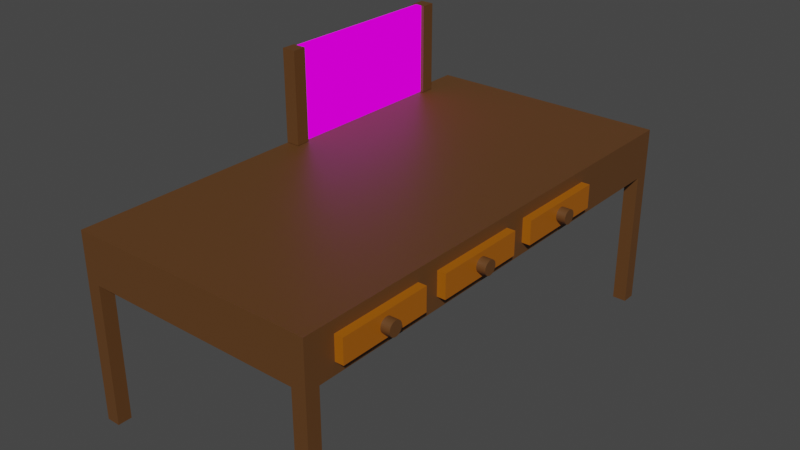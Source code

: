 # Source: konna_desk.blend  (saved by Blender 3.3.6; exported with 4.5.12 LTS)
import bpy
from mathutils import Matrix  # noqa: F401  (used for matrix-valued properties, if any)

bpy.ops.wm.read_factory_settings(use_empty=True)
scene = bpy.context.scene
scene.name = 'Scene'

# ---- collections
col_collection = bpy.data.collections.new('Collection'); scene.collection.children.link(col_collection)

# ---- images (referenced by path relative to the original .blend; pixels are not part of the script)
import os
ASSET_DIR = os.environ.get("B2B_ASSET_DIR", "")  # directory of the original .blend (textures are referenced by path, not embedded)
HERE = os.path.dirname(os.path.abspath(__file__))  # packed textures are extracted next to this script under _unpacked/

def load_image(name, relpath, width, height, colorspace="sRGB"):
    """Load a texture the original file referenced (path relative to the .blend, or extracted next to this script)."""
    p = next((c for c in (os.path.join(HERE, relpath), os.path.join(ASSET_DIR, relpath)) if relpath and os.path.exists(c)), "")
    if p:
        img = bpy.data.images.load(p, check_existing=True)
        img.name = name
    else:  # same state as the original file: an image datablock whose file is absent (Cycles renders it pink)
        img = bpy.data.images.new(name, width, height)
        img.source = "FILE"
        img.filepath = "//" + (relpath or name)
    img.colorspace_settings.name = colorspace
    return img
img_blueprint_png_001 = load_image('blueprint.png.001', 'blueprint.png', 1024, 1024, 'sRGB')

# ---- materials (node trees are filled in below, after node groups)
mat_material_001 = bpy.data.materials.new('Material.001')
mat_material_001.use_transparent_shadow = False
mat_material_002 = bpy.data.materials.new('Material.002')
mat_material_002.use_transparent_shadow = False
mat_material_003 = bpy.data.materials.new('Material.003')
mat_material_003.use_transparent_shadow = False

# ---- material node trees
mat_material_001.use_nodes = True; mat_material_001.node_tree.nodes.clear()
_N = mat_material_001.node_tree.nodes; _L = mat_material_001.node_tree.links
n0 = _N.new('ShaderNodeBsdfPrincipled'); n0.name = 'Principled BSDF'; n0.location = (10, 300)
n0.distribution = 'GGX'
n0.subsurface_method = 'RANDOM_WALK_SKIN'
n0.inputs[0].default_value = (0.1149, 0.04739, 0.0128, 1.0)
n0.inputs[3].default_value = 1.45
n0.inputs[27].default_value = (0.0, 0.0, 0.0, 1.0)
n0.inputs[28].default_value = 1.0
n1 = _N.new('ShaderNodeOutputMaterial'); n1.name = 'Material Output'; n1.location = (300, 300)
_L.new(n0.outputs[0], n1.inputs[0])
n1.is_active_output = True
mat_material_002.use_nodes = True; mat_material_002.node_tree.nodes.clear()
_N = mat_material_002.node_tree.nodes; _L = mat_material_002.node_tree.links
n0 = _N.new('ShaderNodeBsdfPrincipled'); n0.name = 'Principled BSDF'; n0.location = (10, 300)
n0.distribution = 'GGX'
n0.subsurface_method = 'RANDOM_WALK_SKIN'
n0.inputs[0].default_value = (0.3844, 0.1094, 0.0, 1.0)
n0.inputs[3].default_value = 1.45
n0.inputs[27].default_value = (0.0, 0.0, 0.0, 1.0)
n0.inputs[28].default_value = 1.0
n1 = _N.new('ShaderNodeOutputMaterial'); n1.name = 'Material Output'; n1.location = (300, 300)
_L.new(n0.outputs[0], n1.inputs[0])
n1.is_active_output = True
mat_material_003.use_nodes = True; mat_material_003.node_tree.nodes.clear()
_N = mat_material_003.node_tree.nodes; _L = mat_material_003.node_tree.links
n0 = _N.new('ShaderNodeOutputMaterial'); n0.name = 'Material Output'; n0.location = (8, 315)
n1 = _N.new('ShaderNodeTexImage'); n1.name = 'Image Texture'; n1.location = (-495, 244)
n1.width = 274
n1.image = img_blueprint_png_001
_L.new(n1.outputs[0], n0.inputs[0])
n0.is_active_output = True

# ---- world
world_world = bpy.data.worlds.new('World'); scene.world = world_world
world_world.use_nodes = True; world_world.node_tree.nodes.clear()
_N = world_world.node_tree.nodes; _L = world_world.node_tree.links
n0 = _N.new('ShaderNodeOutputWorld'); n0.name = 'World Output'; n0.location = (300, 300)
n1 = _N.new('ShaderNodeBackground'); n1.name = 'Background'; n1.location = (10, 300)
n1.inputs[0].default_value = (0.05088, 0.05088, 0.05088, 1.0)
_L.new(n1.outputs[0], n0.inputs[0])
n0.is_active_output = True
world_world.color = (0.05088, 0.05088, 0.05088)
world_world.use_sun_shadow = False
world_world.sun_shadow_jitter_overblur = 0.0

# ---- meshes
me_cube_001 = bpy.data.meshes.new('Cube.001')
me_cube_001.from_pydata([(-1.0, -1.0, -1.0), (-1.0, -1.0, 1.0), (-1.0, 1.0, -1.0), (-1.0, 1.0, 1.0), (1.0, -1.0, -1.0), (1.0, -1.0, 1.0), (1.0, 1.0, -1.0), (1.0, 1.0, 1.0)], [], [(0, 1, 3, 2), (2, 3, 7, 6), (6, 7, 5, 4), (4, 5, 1, 0), (2, 6, 4, 0), (7, 3, 1, 5)])
_uv = me_cube_001.uv_layers.new(name='UVMap')
_uv.uv.foreach_set('vector', [0.375, 0.0, 0.625, 0.0, 0.625, 0.25, 0.375, 0.25, 0.375, 0.25, 0.625, 0.25, 0.625, 0.5, 0.375, 0.5, 0.375, 0.5, 0.625, 0.5, 0.625, 0.75, 0.375, 0.75, 0.375, 0.75, 0.625, 0.75, 0.625, 1.0, 0.375, 1.0, 0.125, 0.5, 0.375, 0.5, 0.375, 0.75, 0.125, 0.75, 0.625, 0.5, 0.875, 0.5, 0.875, 0.75, 0.625, 0.75])
me_cube_001.materials.append(mat_material_001)
me_cube_001.update()
me_cube_002 = bpy.data.meshes.new('Cube.002')
me_cube_002.from_pydata([(-1.0, -1.0, -1.0), (-1.0, -1.0, 1.0), (-1.0, 1.0, -1.0), (-1.0, 1.0, 1.0), (1.0, -1.0, -1.0), (1.0, -1.0, 1.0), (1.0, 1.0, -1.0), (1.0, 1.0, 1.0)], [], [(0, 1, 3, 2), (2, 3, 7, 6), (6, 7, 5, 4), (4, 5, 1, 0), (2, 6, 4, 0), (7, 3, 1, 5)])
_uv = me_cube_002.uv_layers.new(name='UVMap')
_uv.uv.foreach_set('vector', [0.375, 0.0, 0.625, 0.0, 0.625, 0.25, 0.375, 0.25, 0.375, 0.25, 0.625, 0.25, 0.625, 0.5, 0.375, 0.5, 0.375, 0.5, 0.625, 0.5, 0.625, 0.75, 0.375, 0.75, 0.375, 0.75, 0.625, 0.75, 0.625, 1.0, 0.375, 1.0, 0.125, 0.5, 0.375, 0.5, 0.375, 0.75, 0.125, 0.75, 0.625, 0.5, 0.875, 0.5, 0.875, 0.75, 0.625, 0.75])
me_cube_002.materials.append(mat_material_001)
me_cube_002.update()
me_cube_003 = bpy.data.meshes.new('Cube.003')
me_cube_003.from_pydata([(-1.0, -1.0, -1.0), (-1.0, -1.0, 1.0), (-1.0, 1.0, -1.0), (-1.0, 1.0, 1.0), (1.0, -1.0, -1.0), (1.0, -1.0, 1.0), (1.0, 1.0, -1.0), (1.0, 1.0, 1.0)], [], [(0, 1, 3, 2), (2, 3, 7, 6), (6, 7, 5, 4), (4, 5, 1, 0), (2, 6, 4, 0), (7, 3, 1, 5)])
_uv = me_cube_003.uv_layers.new(name='UVMap')
_uv.uv.foreach_set('vector', [0.375, 0.0, 0.625, 0.0, 0.625, 0.25, 0.375, 0.25, 0.375, 0.25, 0.625, 0.25, 0.625, 0.5, 0.375, 0.5, 0.375, 0.5, 0.625, 0.5, 0.625, 0.75, 0.375, 0.75, 0.375, 0.75, 0.625, 0.75, 0.625, 1.0, 0.375, 1.0, 0.125, 0.5, 0.375, 0.5, 0.375, 0.75, 0.125, 0.75, 0.625, 0.5, 0.875, 0.5, 0.875, 0.75, 0.625, 0.75])
me_cube_003.materials.append(mat_material_001)
me_cube_003.update()
me_cube_004 = bpy.data.meshes.new('Cube.004')
me_cube_004.from_pydata([(-1.0, -1.0, -1.0), (-1.0, -1.0, 1.0), (-1.0, 1.0, -1.0), (-1.0, 1.0, 1.0), (1.0, -1.0, -1.0), (1.0, -1.0, 1.0), (1.0, 1.0, -1.0), (1.0, 1.0, 1.0)], [], [(0, 1, 3, 2), (2, 3, 7, 6), (6, 7, 5, 4), (4, 5, 1, 0), (2, 6, 4, 0), (7, 3, 1, 5)])
_uv = me_cube_004.uv_layers.new(name='UVMap')
_uv.uv.foreach_set('vector', [0.375, 0.0, 0.625, 0.0, 0.625, 0.25, 0.375, 0.25, 0.375, 0.25, 0.625, 0.25, 0.625, 0.5, 0.375, 0.5, 0.375, 0.5, 0.625, 0.5, 0.625, 0.75, 0.375, 0.75, 0.375, 0.75, 0.625, 0.75, 0.625, 1.0, 0.375, 1.0, 0.125, 0.5, 0.375, 0.5, 0.375, 0.75, 0.125, 0.75, 0.625, 0.5, 0.875, 0.5, 0.875, 0.75, 0.625, 0.75])
me_cube_004.materials.append(mat_material_001)
me_cube_004.update()
me_cube_005 = bpy.data.meshes.new('Cube.005')
me_cube_005.from_pydata([(-1.0, -1.0, -1.0), (-1.0, -1.0, 1.0), (-1.0, 1.0, -1.0), (-1.0, 1.0, 1.0), (1.0, -1.0, -1.0), (1.0, -1.0, 1.0), (1.0, 1.0, -1.0), (1.0, 1.0, 1.0)], [], [(0, 1, 3, 2), (2, 3, 7, 6), (6, 7, 5, 4), (4, 5, 1, 0), (2, 6, 4, 0), (7, 3, 1, 5)])
_uv = me_cube_005.uv_layers.new(name='UVMap')
_uv.uv.foreach_set('vector', [0.375, 0.0, 0.625, 0.0, 0.625, 0.25, 0.375, 0.25, 0.375, 0.25, 0.625, 0.25, 0.625, 0.5, 0.375, 0.5, 0.375, 0.5, 0.625, 0.5, 0.625, 0.75, 0.375, 0.75, 0.375, 0.75, 0.625, 0.75, 0.625, 1.0, 0.375, 1.0, 0.125, 0.5, 0.375, 0.5, 0.375, 0.75, 0.125, 0.75, 0.625, 0.5, 0.875, 0.5, 0.875, 0.75, 0.625, 0.75])
me_cube_005.materials.append(mat_material_001)
me_cube_005.update()
me_cube_006 = bpy.data.meshes.new('Cube.006')
me_cube_006.from_pydata([(-1.0, -1.0, -1.0), (-1.0, -1.0, 1.0), (-1.0, 1.0, -1.0), (-1.0, 1.0, 1.0), (1.0, -1.0, -1.0), (1.0, -1.0, 1.0), (1.0, 1.0, -1.0), (1.0, 1.0, 1.0)], [], [(0, 1, 3, 2), (2, 3, 7, 6), (6, 7, 5, 4), (4, 5, 1, 0), (2, 6, 4, 0), (7, 3, 1, 5)])
_uv = me_cube_006.uv_layers.new(name='UVMap')
_uv.uv.foreach_set('vector', [0.375, 0.0, 0.625, 0.0, 0.625, 0.25, 0.375, 0.25, 0.375, 0.25, 0.625, 0.25, 0.625, 0.5, 0.375, 0.5, 0.375, 0.5, 0.625, 0.5, 0.625, 0.75, 0.375, 0.75, 0.375, 0.75, 0.625, 0.75, 0.625, 1.0, 0.375, 1.0, 0.125, 0.5, 0.375, 0.5, 0.375, 0.75, 0.125, 0.75, 0.625, 0.5, 0.875, 0.5, 0.875, 0.75, 0.625, 0.75])
me_cube_006.materials.append(mat_material_002)
me_cube_006.update()
me_cube_007 = bpy.data.meshes.new('Cube.007')
me_cube_007.from_pydata([(-1.0, -1.0, -1.0), (-1.0, -1.0, 1.0), (-1.0, 1.0, -1.0), (-1.0, 1.0, 1.0), (1.0, -1.0, -1.0), (1.0, -1.0, 1.0), (1.0, 1.0, -1.0), (1.0, 1.0, 1.0)], [], [(0, 1, 3, 2), (2, 3, 7, 6), (6, 7, 5, 4), (4, 5, 1, 0), (2, 6, 4, 0), (7, 3, 1, 5)])
_uv = me_cube_007.uv_layers.new(name='UVMap')
_uv.uv.foreach_set('vector', [0.375, 0.0, 0.625, 0.0, 0.625, 0.25, 0.375, 0.25, 0.375, 0.25, 0.625, 0.25, 0.625, 0.5, 0.375, 0.5, 0.375, 0.5, 0.625, 0.5, 0.625, 0.75, 0.375, 0.75, 0.375, 0.75, 0.625, 0.75, 0.625, 1.0, 0.375, 1.0, 0.125, 0.5, 0.375, 0.5, 0.375, 0.75, 0.125, 0.75, 0.625, 0.5, 0.875, 0.5, 0.875, 0.75, 0.625, 0.75])
me_cube_007.materials.append(mat_material_002)
me_cube_007.update()
me_cube_008 = bpy.data.meshes.new('Cube.008')
me_cube_008.from_pydata([(-1.0, -1.0, -1.0), (-1.0, -1.0, 1.0), (-1.0, 1.0, -1.0), (-1.0, 1.0, 1.0), (1.0, -1.0, -1.0), (1.0, -1.0, 1.0), (1.0, 1.0, -1.0), (1.0, 1.0, 1.0)], [], [(0, 1, 3, 2), (2, 3, 7, 6), (6, 7, 5, 4), (4, 5, 1, 0), (2, 6, 4, 0), (7, 3, 1, 5)])
_uv = me_cube_008.uv_layers.new(name='UVMap')
_uv.uv.foreach_set('vector', [0.375, 0.0, 0.625, 0.0, 0.625, 0.25, 0.375, 0.25, 0.375, 0.25, 0.625, 0.25, 0.625, 0.5, 0.375, 0.5, 0.375, 0.5, 0.625, 0.5, 0.625, 0.75, 0.375, 0.75, 0.375, 0.75, 0.625, 0.75, 0.625, 1.0, 0.375, 1.0, 0.125, 0.5, 0.375, 0.5, 0.375, 0.75, 0.125, 0.75, 0.625, 0.5, 0.875, 0.5, 0.875, 0.75, 0.625, 0.75])
me_cube_008.materials.append(mat_material_002)
me_cube_008.update()
me_cylinder = bpy.data.meshes.new('Cylinder')
me_cylinder.from_pydata([(0.0, 1.0, -1.0), (0.0, 1.0, 1.0), (0.1951, 0.9808, -1.0), (0.1951, 0.9808, 1.0), (0.3827, 0.9239, -1.0), (0.3827, 0.9239, 1.0), (0.5556, 0.8315, -1.0), (0.5556, 0.8315, 1.0), (0.7071, 0.7071, -1.0), (0.7071, 0.7071, 1.0), (0.8315, 0.5556, -1.0), (0.8315, 0.5556, 1.0), (0.9239, 0.3827, -1.0), (0.9239, 0.3827, 1.0), (0.9808, 0.1951, -1.0), (0.9808, 0.1951, 1.0), (1.0, 0.0, -1.0), (1.0, 0.0, 1.0), (0.9808, -0.1951, -1.0), (0.9808, -0.1951, 1.0), (0.9239, -0.3827, -1.0), (0.9239, -0.3827, 1.0), (0.8315, -0.5556, -1.0), (0.8315, -0.5556, 1.0), (0.7071, -0.7071, -1.0), (0.7071, -0.7071, 1.0), (0.5556, -0.8315, -1.0), (0.5556, -0.8315, 1.0), (0.3827, -0.9239, -1.0), (0.3827, -0.9239, 1.0), (0.1951, -0.9808, -1.0), (0.1951, -0.9808, 1.0), (0.0, -1.0, -1.0), (0.0, -1.0, 1.0), (-0.1951, -0.9808, -1.0), (-0.1951, -0.9808, 1.0), (-0.3827, -0.9239, -1.0), (-0.3827, -0.9239, 1.0), (-0.5556, -0.8315, -1.0), (-0.5556, -0.8315, 1.0), (-0.7071, -0.7071, -1.0), (-0.7071, -0.7071, 1.0), (-0.8315, -0.5556, -1.0), (-0.8315, -0.5556, 1.0), (-0.9239, -0.3827, -1.0), (-0.9239, -0.3827, 1.0), (-0.9808, -0.1951, -1.0), (-0.9808, -0.1951, 1.0), (-1.0, 0.0, -1.0), (-1.0, 0.0, 1.0), (-0.9808, 0.1951, -1.0), (-0.9808, 0.1951, 1.0), (-0.9239, 0.3827, -1.0), (-0.9239, 0.3827, 1.0), (-0.8315, 0.5556, -1.0), (-0.8315, 0.5556, 1.0), (-0.7071, 0.7071, -1.0), (-0.7071, 0.7071, 1.0), (-0.5556, 0.8315, -1.0), (-0.5556, 0.8315, 1.0), (-0.3827, 0.9239, -1.0), (-0.3827, 0.9239, 1.0), (-0.1951, 0.9808, -1.0), (-0.1951, 0.9808, 1.0)], [], [(0, 1, 3, 2), (2, 3, 5, 4), (4, 5, 7, 6), (6, 7, 9, 8), (8, 9, 11, 10), (10, 11, 13, 12), (12, 13, 15, 14), (14, 15, 17, 16), (16, 17, 19, 18), (18, 19, 21, 20), (20, 21, 23, 22), (22, 23, 25, 24), (24, 25, 27, 26), (26, 27, 29, 28), (28, 29, 31, 30), (30, 31, 33, 32), (32, 33, 35, 34), (34, 35, 37, 36), (36, 37, 39, 38), (38, 39, 41, 40), (40, 41, 43, 42), (42, 43, 45, 44), (44, 45, 47, 46), (46, 47, 49, 48), (48, 49, 51, 50), (50, 51, 53, 52), (52, 53, 55, 54), (54, 55, 57, 56), (56, 57, 59, 58), (58, 59, 61, 60), (3, 1, 63, 61, 59, 57, 55, 53, 51, 49, 47, 45, 43, 41, 39, 37, 35, 33, 31, 29, 27, 25, 23, 21, 19, 17, 15, 13, 11, 9, 7, 5), (60, 61, 63, 62), (62, 63, 1, 0), (0, 2, 4, 6, 8, 10, 12, 14, 16, 18, 20, 22, 24, 26, 28, 30, 32, 34, 36, 38, 40, 42, 44, 46, 48, 50, 52, 54, 56, 58, 60, 62)])
_uv = me_cylinder.uv_layers.new(name='UVMap')
_uv.uv.foreach_set('vector', [1.0, 0.5, 1.0, 1.0, 0.9688, 1.0, 0.9688, 0.5, 0.9688, 0.5, 0.9688, 1.0, 0.9375, 1.0, 0.9375, 0.5, 0.9375, 0.5, 0.9375, 1.0, 0.9062, 1.0, 0.9062, 0.5, 0.9062, 0.5, 0.9062, 1.0, 0.875, 1.0, 0.875, 0.5, 0.875, 0.5, 0.875, 1.0, 0.8438, 1.0, 0.8438, 0.5, 0.8438, 0.5, 0.8438, 1.0, 0.8125, 1.0, 0.8125, 0.5, 0.8125, 0.5, 0.8125, 1.0, 0.7812, 1.0, 0.7812, 0.5, 0.7812, 0.5, 0.7812, 1.0, 0.75, 1.0, 0.75, 0.5, 0.75, 0.5, 0.75, 1.0, 0.7188, 1.0, 0.7188, 0.5, 0.7188, 0.5, 0.7188, 1.0, 0.6875, 1.0, 0.6875, 0.5, 0.6875, 0.5, 0.6875, 1.0, 0.6562, 1.0, 0.6562, 0.5, 0.6562, 0.5, 0.6562, 1.0, 0.625, 1.0, 0.625, 0.5, 0.625, 0.5, 0.625, 1.0, 0.5938, 1.0, 0.5938, 0.5, 0.5938, 0.5, 0.5938, 1.0, 0.5625, 1.0, 0.5625, 0.5, 0.5625, 0.5, 0.5625, 1.0, 0.5312, 1.0, 0.5312, 0.5, 0.5312, 0.5, 0.5312, 1.0, 0.5, 1.0, 0.5, 0.5, 0.5, 0.5, 0.5, 1.0, 0.4688, 1.0, 0.4688, 0.5, 0.4688, 0.5, 0.4688, 1.0, 0.4375, 1.0, 0.4375, 0.5, 0.4375, 0.5, 0.4375, 1.0, 0.4062, 1.0, 0.4062, 0.5, 0.4062, 0.5, 0.4062, 1.0, 0.375, 1.0, 0.375, 0.5, 0.375, 0.5, 0.375, 1.0, 0.3438, 1.0, 0.3438, 0.5, 0.3438, 0.5, 0.3438, 1.0, 0.3125, 1.0, 0.3125, 0.5, 0.3125, 0.5, 0.3125, 1.0, 0.2812, 1.0, 0.2812, 0.5, 0.2812, 0.5, 0.2812, 1.0, 0.25, 1.0, 0.25, 0.5, 0.25, 0.5, 0.25, 1.0, 0.2188, 1.0, 0.2188, 0.5, 0.2188, 0.5, 0.2188, 1.0, 0.1875, 1.0, 0.1875, 0.5, 0.1875, 0.5, 0.1875, 1.0, 0.1562, 1.0, 0.1562, 0.5, 0.1562, 0.5, 0.1562, 1.0, 0.125, 1.0, 0.125, 0.5, 0.125, 0.5, 0.125, 1.0, 0.09375, 1.0, 0.09375, 0.5, 0.09375, 0.5, 0.09375, 1.0, 0.0625, 1.0, 0.0625, 0.5, 0.2968, 0.4854, 0.25, 0.49, 0.2032, 0.4854, 0.1582, 0.4717, 0.1167, 0.4496, 0.08029, 0.4197, 0.05045, 0.3833, 0.02827, 0.3418, 0.01461, 0.2968, 0.01, 0.25, 0.01461, 0.2032, 0.02827, 0.1582, 0.05045, 0.1167, 0.08029, 0.08029, 0.1167, 0.05045, 0.1582, 0.02827, 0.2032, 0.01461, 0.25, 0.01, 0.2968, 0.01461, 0.3418, 0.02827, 0.3833, 0.05045, 0.4197, 0.08029, 0.4496, 0.1167, 0.4717, 0.1582, 0.4854, 0.2032, 0.49, 0.25, 0.4854, 0.2968, 0.4717, 0.3418, 0.4496, 0.3833, 0.4197, 0.4197, 0.3833, 0.4496, 0.3418, 0.4717, 0.0625, 0.5, 0.0625, 1.0, 0.03125, 1.0, 0.03125, 0.5, 0.03125, 0.5, 0.03125, 1.0, 0.0, 1.0, 0.0, 0.5, 0.75, 0.49, 0.7968, 0.4854, 0.8418, 0.4717, 0.8833, 0.4496, 0.9197, 0.4197, 0.9496, 0.3833, 0.9717, 0.3418, 0.9854, 0.2968, 0.99, 0.25, 0.9854, 0.2032, 0.9717, 0.1582, 0.9496, 0.1167, 0.9197, 0.08029, 0.8833, 0.05045, 0.8418, 0.02827, 0.7968, 0.01461, 0.75, 0.01, 0.7032, 0.01461, 0.6582, 0.02827, 0.6167, 0.05045, 0.5803, 0.08029, 0.5504, 0.1167, 0.5283, 0.1582, 0.5146, 0.2032, 0.51, 0.25, 0.5146, 0.2968, 0.5283, 0.3418, 0.5504, 0.3833, 0.5803, 0.4197, 0.6167, 0.4496, 0.6582, 0.4717, 0.7032, 0.4854])
me_cylinder.materials.append(mat_material_001)
me_cylinder.update()
me_cylinder_001 = bpy.data.meshes.new('Cylinder.001')
me_cylinder_001.from_pydata([(0.0, 1.0, -1.0), (0.0, 1.0, 1.0), (0.1951, 0.9808, -1.0), (0.1951, 0.9808, 1.0), (0.3827, 0.9239, -1.0), (0.3827, 0.9239, 1.0), (0.5556, 0.8315, -1.0), (0.5556, 0.8315, 1.0), (0.7071, 0.7071, -1.0), (0.7071, 0.7071, 1.0), (0.8315, 0.5556, -1.0), (0.8315, 0.5556, 1.0), (0.9239, 0.3827, -1.0), (0.9239, 0.3827, 1.0), (0.9808, 0.1951, -1.0), (0.9808, 0.1951, 1.0), (1.0, 0.0, -1.0), (1.0, 0.0, 1.0), (0.9808, -0.1951, -1.0), (0.9808, -0.1951, 1.0), (0.9239, -0.3827, -1.0), (0.9239, -0.3827, 1.0), (0.8315, -0.5556, -1.0), (0.8315, -0.5556, 1.0), (0.7071, -0.7071, -1.0), (0.7071, -0.7071, 1.0), (0.5556, -0.8315, -1.0), (0.5556, -0.8315, 1.0), (0.3827, -0.9239, -1.0), (0.3827, -0.9239, 1.0), (0.1951, -0.9808, -1.0), (0.1951, -0.9808, 1.0), (0.0, -1.0, -1.0), (0.0, -1.0, 1.0), (-0.1951, -0.9808, -1.0), (-0.1951, -0.9808, 1.0), (-0.3827, -0.9239, -1.0), (-0.3827, -0.9239, 1.0), (-0.5556, -0.8315, -1.0), (-0.5556, -0.8315, 1.0), (-0.7071, -0.7071, -1.0), (-0.7071, -0.7071, 1.0), (-0.8315, -0.5556, -1.0), (-0.8315, -0.5556, 1.0), (-0.9239, -0.3827, -1.0), (-0.9239, -0.3827, 1.0), (-0.9808, -0.1951, -1.0), (-0.9808, -0.1951, 1.0), (-1.0, 0.0, -1.0), (-1.0, 0.0, 1.0), (-0.9808, 0.1951, -1.0), (-0.9808, 0.1951, 1.0), (-0.9239, 0.3827, -1.0), (-0.9239, 0.3827, 1.0), (-0.8315, 0.5556, -1.0), (-0.8315, 0.5556, 1.0), (-0.7071, 0.7071, -1.0), (-0.7071, 0.7071, 1.0), (-0.5556, 0.8315, -1.0), (-0.5556, 0.8315, 1.0), (-0.3827, 0.9239, -1.0), (-0.3827, 0.9239, 1.0), (-0.1951, 0.9808, -1.0), (-0.1951, 0.9808, 1.0)], [], [(0, 1, 3, 2), (2, 3, 5, 4), (4, 5, 7, 6), (6, 7, 9, 8), (8, 9, 11, 10), (10, 11, 13, 12), (12, 13, 15, 14), (14, 15, 17, 16), (16, 17, 19, 18), (18, 19, 21, 20), (20, 21, 23, 22), (22, 23, 25, 24), (24, 25, 27, 26), (26, 27, 29, 28), (28, 29, 31, 30), (30, 31, 33, 32), (32, 33, 35, 34), (34, 35, 37, 36), (36, 37, 39, 38), (38, 39, 41, 40), (40, 41, 43, 42), (42, 43, 45, 44), (44, 45, 47, 46), (46, 47, 49, 48), (48, 49, 51, 50), (50, 51, 53, 52), (52, 53, 55, 54), (54, 55, 57, 56), (56, 57, 59, 58), (58, 59, 61, 60), (3, 1, 63, 61, 59, 57, 55, 53, 51, 49, 47, 45, 43, 41, 39, 37, 35, 33, 31, 29, 27, 25, 23, 21, 19, 17, 15, 13, 11, 9, 7, 5), (60, 61, 63, 62), (62, 63, 1, 0), (0, 2, 4, 6, 8, 10, 12, 14, 16, 18, 20, 22, 24, 26, 28, 30, 32, 34, 36, 38, 40, 42, 44, 46, 48, 50, 52, 54, 56, 58, 60, 62)])
_uv = me_cylinder_001.uv_layers.new(name='UVMap')
_uv.uv.foreach_set('vector', [1.0, 0.5, 1.0, 1.0, 0.9688, 1.0, 0.9688, 0.5, 0.9688, 0.5, 0.9688, 1.0, 0.9375, 1.0, 0.9375, 0.5, 0.9375, 0.5, 0.9375, 1.0, 0.9062, 1.0, 0.9062, 0.5, 0.9062, 0.5, 0.9062, 1.0, 0.875, 1.0, 0.875, 0.5, 0.875, 0.5, 0.875, 1.0, 0.8438, 1.0, 0.8438, 0.5, 0.8438, 0.5, 0.8438, 1.0, 0.8125, 1.0, 0.8125, 0.5, 0.8125, 0.5, 0.8125, 1.0, 0.7812, 1.0, 0.7812, 0.5, 0.7812, 0.5, 0.7812, 1.0, 0.75, 1.0, 0.75, 0.5, 0.75, 0.5, 0.75, 1.0, 0.7188, 1.0, 0.7188, 0.5, 0.7188, 0.5, 0.7188, 1.0, 0.6875, 1.0, 0.6875, 0.5, 0.6875, 0.5, 0.6875, 1.0, 0.6562, 1.0, 0.6562, 0.5, 0.6562, 0.5, 0.6562, 1.0, 0.625, 1.0, 0.625, 0.5, 0.625, 0.5, 0.625, 1.0, 0.5938, 1.0, 0.5938, 0.5, 0.5938, 0.5, 0.5938, 1.0, 0.5625, 1.0, 0.5625, 0.5, 0.5625, 0.5, 0.5625, 1.0, 0.5312, 1.0, 0.5312, 0.5, 0.5312, 0.5, 0.5312, 1.0, 0.5, 1.0, 0.5, 0.5, 0.5, 0.5, 0.5, 1.0, 0.4688, 1.0, 0.4688, 0.5, 0.4688, 0.5, 0.4688, 1.0, 0.4375, 1.0, 0.4375, 0.5, 0.4375, 0.5, 0.4375, 1.0, 0.4062, 1.0, 0.4062, 0.5, 0.4062, 0.5, 0.4062, 1.0, 0.375, 1.0, 0.375, 0.5, 0.375, 0.5, 0.375, 1.0, 0.3438, 1.0, 0.3438, 0.5, 0.3438, 0.5, 0.3438, 1.0, 0.3125, 1.0, 0.3125, 0.5, 0.3125, 0.5, 0.3125, 1.0, 0.2812, 1.0, 0.2812, 0.5, 0.2812, 0.5, 0.2812, 1.0, 0.25, 1.0, 0.25, 0.5, 0.25, 0.5, 0.25, 1.0, 0.2188, 1.0, 0.2188, 0.5, 0.2188, 0.5, 0.2188, 1.0, 0.1875, 1.0, 0.1875, 0.5, 0.1875, 0.5, 0.1875, 1.0, 0.1562, 1.0, 0.1562, 0.5, 0.1562, 0.5, 0.1562, 1.0, 0.125, 1.0, 0.125, 0.5, 0.125, 0.5, 0.125, 1.0, 0.09375, 1.0, 0.09375, 0.5, 0.09375, 0.5, 0.09375, 1.0, 0.0625, 1.0, 0.0625, 0.5, 0.2968, 0.4854, 0.25, 0.49, 0.2032, 0.4854, 0.1582, 0.4717, 0.1167, 0.4496, 0.08029, 0.4197, 0.05045, 0.3833, 0.02827, 0.3418, 0.01461, 0.2968, 0.01, 0.25, 0.01461, 0.2032, 0.02827, 0.1582, 0.05045, 0.1167, 0.08029, 0.08029, 0.1167, 0.05045, 0.1582, 0.02827, 0.2032, 0.01461, 0.25, 0.01, 0.2968, 0.01461, 0.3418, 0.02827, 0.3833, 0.05045, 0.4197, 0.08029, 0.4496, 0.1167, 0.4717, 0.1582, 0.4854, 0.2032, 0.49, 0.25, 0.4854, 0.2968, 0.4717, 0.3418, 0.4496, 0.3833, 0.4197, 0.4197, 0.3833, 0.4496, 0.3418, 0.4717, 0.0625, 0.5, 0.0625, 1.0, 0.03125, 1.0, 0.03125, 0.5, 0.03125, 0.5, 0.03125, 1.0, 0.0, 1.0, 0.0, 0.5, 0.75, 0.49, 0.7968, 0.4854, 0.8418, 0.4717, 0.8833, 0.4496, 0.9197, 0.4197, 0.9496, 0.3833, 0.9717, 0.3418, 0.9854, 0.2968, 0.99, 0.25, 0.9854, 0.2032, 0.9717, 0.1582, 0.9496, 0.1167, 0.9197, 0.08029, 0.8833, 0.05045, 0.8418, 0.02827, 0.7968, 0.01461, 0.75, 0.01, 0.7032, 0.01461, 0.6582, 0.02827, 0.6167, 0.05045, 0.5803, 0.08029, 0.5504, 0.1167, 0.5283, 0.1582, 0.5146, 0.2032, 0.51, 0.25, 0.5146, 0.2968, 0.5283, 0.3418, 0.5504, 0.3833, 0.5803, 0.4197, 0.6167, 0.4496, 0.6582, 0.4717, 0.7032, 0.4854])
me_cylinder_001.materials.append(mat_material_001)
me_cylinder_001.update()
me_cylinder_002 = bpy.data.meshes.new('Cylinder.002')
me_cylinder_002.from_pydata([(0.0, 1.0, -1.0), (0.0, 1.0, 1.0), (0.1951, 0.9808, -1.0), (0.1951, 0.9808, 1.0), (0.3827, 0.9239, -1.0), (0.3827, 0.9239, 1.0), (0.5556, 0.8315, -1.0), (0.5556, 0.8315, 1.0), (0.7071, 0.7071, -1.0), (0.7071, 0.7071, 1.0), (0.8315, 0.5556, -1.0), (0.8315, 0.5556, 1.0), (0.9239, 0.3827, -1.0), (0.9239, 0.3827, 1.0), (0.9808, 0.1951, -1.0), (0.9808, 0.1951, 1.0), (1.0, 0.0, -1.0), (1.0, 0.0, 1.0), (0.9808, -0.1951, -1.0), (0.9808, -0.1951, 1.0), (0.9239, -0.3827, -1.0), (0.9239, -0.3827, 1.0), (0.8315, -0.5556, -1.0), (0.8315, -0.5556, 1.0), (0.7071, -0.7071, -1.0), (0.7071, -0.7071, 1.0), (0.5556, -0.8315, -1.0), (0.5556, -0.8315, 1.0), (0.3827, -0.9239, -1.0), (0.3827, -0.9239, 1.0), (0.1951, -0.9808, -1.0), (0.1951, -0.9808, 1.0), (0.0, -1.0, -1.0), (0.0, -1.0, 1.0), (-0.1951, -0.9808, -1.0), (-0.1951, -0.9808, 1.0), (-0.3827, -0.9239, -1.0), (-0.3827, -0.9239, 1.0), (-0.5556, -0.8315, -1.0), (-0.5556, -0.8315, 1.0), (-0.7071, -0.7071, -1.0), (-0.7071, -0.7071, 1.0), (-0.8315, -0.5556, -1.0), (-0.8315, -0.5556, 1.0), (-0.9239, -0.3827, -1.0), (-0.9239, -0.3827, 1.0), (-0.9808, -0.1951, -1.0), (-0.9808, -0.1951, 1.0), (-1.0, 0.0, -1.0), (-1.0, 0.0, 1.0), (-0.9808, 0.1951, -1.0), (-0.9808, 0.1951, 1.0), (-0.9239, 0.3827, -1.0), (-0.9239, 0.3827, 1.0), (-0.8315, 0.5556, -1.0), (-0.8315, 0.5556, 1.0), (-0.7071, 0.7071, -1.0), (-0.7071, 0.7071, 1.0), (-0.5556, 0.8315, -1.0), (-0.5556, 0.8315, 1.0), (-0.3827, 0.9239, -1.0), (-0.3827, 0.9239, 1.0), (-0.1951, 0.9808, -1.0), (-0.1951, 0.9808, 1.0)], [], [(0, 1, 3, 2), (2, 3, 5, 4), (4, 5, 7, 6), (6, 7, 9, 8), (8, 9, 11, 10), (10, 11, 13, 12), (12, 13, 15, 14), (14, 15, 17, 16), (16, 17, 19, 18), (18, 19, 21, 20), (20, 21, 23, 22), (22, 23, 25, 24), (24, 25, 27, 26), (26, 27, 29, 28), (28, 29, 31, 30), (30, 31, 33, 32), (32, 33, 35, 34), (34, 35, 37, 36), (36, 37, 39, 38), (38, 39, 41, 40), (40, 41, 43, 42), (42, 43, 45, 44), (44, 45, 47, 46), (46, 47, 49, 48), (48, 49, 51, 50), (50, 51, 53, 52), (52, 53, 55, 54), (54, 55, 57, 56), (56, 57, 59, 58), (58, 59, 61, 60), (3, 1, 63, 61, 59, 57, 55, 53, 51, 49, 47, 45, 43, 41, 39, 37, 35, 33, 31, 29, 27, 25, 23, 21, 19, 17, 15, 13, 11, 9, 7, 5), (60, 61, 63, 62), (62, 63, 1, 0), (0, 2, 4, 6, 8, 10, 12, 14, 16, 18, 20, 22, 24, 26, 28, 30, 32, 34, 36, 38, 40, 42, 44, 46, 48, 50, 52, 54, 56, 58, 60, 62)])
_uv = me_cylinder_002.uv_layers.new(name='UVMap')
_uv.uv.foreach_set('vector', [1.0, 0.5, 1.0, 1.0, 0.9688, 1.0, 0.9688, 0.5, 0.9688, 0.5, 0.9688, 1.0, 0.9375, 1.0, 0.9375, 0.5, 0.9375, 0.5, 0.9375, 1.0, 0.9062, 1.0, 0.9062, 0.5, 0.9062, 0.5, 0.9062, 1.0, 0.875, 1.0, 0.875, 0.5, 0.875, 0.5, 0.875, 1.0, 0.8438, 1.0, 0.8438, 0.5, 0.8438, 0.5, 0.8438, 1.0, 0.8125, 1.0, 0.8125, 0.5, 0.8125, 0.5, 0.8125, 1.0, 0.7812, 1.0, 0.7812, 0.5, 0.7812, 0.5, 0.7812, 1.0, 0.75, 1.0, 0.75, 0.5, 0.75, 0.5, 0.75, 1.0, 0.7188, 1.0, 0.7188, 0.5, 0.7188, 0.5, 0.7188, 1.0, 0.6875, 1.0, 0.6875, 0.5, 0.6875, 0.5, 0.6875, 1.0, 0.6562, 1.0, 0.6562, 0.5, 0.6562, 0.5, 0.6562, 1.0, 0.625, 1.0, 0.625, 0.5, 0.625, 0.5, 0.625, 1.0, 0.5938, 1.0, 0.5938, 0.5, 0.5938, 0.5, 0.5938, 1.0, 0.5625, 1.0, 0.5625, 0.5, 0.5625, 0.5, 0.5625, 1.0, 0.5312, 1.0, 0.5312, 0.5, 0.5312, 0.5, 0.5312, 1.0, 0.5, 1.0, 0.5, 0.5, 0.5, 0.5, 0.5, 1.0, 0.4688, 1.0, 0.4688, 0.5, 0.4688, 0.5, 0.4688, 1.0, 0.4375, 1.0, 0.4375, 0.5, 0.4375, 0.5, 0.4375, 1.0, 0.4062, 1.0, 0.4062, 0.5, 0.4062, 0.5, 0.4062, 1.0, 0.375, 1.0, 0.375, 0.5, 0.375, 0.5, 0.375, 1.0, 0.3438, 1.0, 0.3438, 0.5, 0.3438, 0.5, 0.3438, 1.0, 0.3125, 1.0, 0.3125, 0.5, 0.3125, 0.5, 0.3125, 1.0, 0.2812, 1.0, 0.2812, 0.5, 0.2812, 0.5, 0.2812, 1.0, 0.25, 1.0, 0.25, 0.5, 0.25, 0.5, 0.25, 1.0, 0.2188, 1.0, 0.2188, 0.5, 0.2188, 0.5, 0.2188, 1.0, 0.1875, 1.0, 0.1875, 0.5, 0.1875, 0.5, 0.1875, 1.0, 0.1562, 1.0, 0.1562, 0.5, 0.1562, 0.5, 0.1562, 1.0, 0.125, 1.0, 0.125, 0.5, 0.125, 0.5, 0.125, 1.0, 0.09375, 1.0, 0.09375, 0.5, 0.09375, 0.5, 0.09375, 1.0, 0.0625, 1.0, 0.0625, 0.5, 0.2968, 0.4854, 0.25, 0.49, 0.2032, 0.4854, 0.1582, 0.4717, 0.1167, 0.4496, 0.08029, 0.4197, 0.05045, 0.3833, 0.02827, 0.3418, 0.01461, 0.2968, 0.01, 0.25, 0.01461, 0.2032, 0.02827, 0.1582, 0.05045, 0.1167, 0.08029, 0.08029, 0.1167, 0.05045, 0.1582, 0.02827, 0.2032, 0.01461, 0.25, 0.01, 0.2968, 0.01461, 0.3418, 0.02827, 0.3833, 0.05045, 0.4197, 0.08029, 0.4496, 0.1167, 0.4717, 0.1582, 0.4854, 0.2032, 0.49, 0.25, 0.4854, 0.2968, 0.4717, 0.3418, 0.4496, 0.3833, 0.4197, 0.4197, 0.3833, 0.4496, 0.3418, 0.4717, 0.0625, 0.5, 0.0625, 1.0, 0.03125, 1.0, 0.03125, 0.5, 0.03125, 0.5, 0.03125, 1.0, 0.0, 1.0, 0.0, 0.5, 0.75, 0.49, 0.7968, 0.4854, 0.8418, 0.4717, 0.8833, 0.4496, 0.9197, 0.4197, 0.9496, 0.3833, 0.9717, 0.3418, 0.9854, 0.2968, 0.99, 0.25, 0.9854, 0.2032, 0.9717, 0.1582, 0.9496, 0.1167, 0.9197, 0.08029, 0.8833, 0.05045, 0.8418, 0.02827, 0.7968, 0.01461, 0.75, 0.01, 0.7032, 0.01461, 0.6582, 0.02827, 0.6167, 0.05045, 0.5803, 0.08029, 0.5504, 0.1167, 0.5283, 0.1582, 0.5146, 0.2032, 0.51, 0.25, 0.5146, 0.2968, 0.5283, 0.3418, 0.5504, 0.3833, 0.5803, 0.4197, 0.6167, 0.4496, 0.6582, 0.4717, 0.7032, 0.4854])
me_cylinder_002.materials.append(mat_material_001)
me_cylinder_002.update()
me_cube_009 = bpy.data.meshes.new('Cube.009')
me_cube_009.from_pydata([(-1.0, -1.0, -1.0), (-1.0, -1.0, 1.0), (-1.0, 1.0, -1.0), (-1.0, 1.0, 1.0), (1.0, -1.0, -1.0), (1.0, -1.0, 1.0), (1.0, 1.0, -1.0), (1.0, 1.0, 1.0)], [], [(0, 1, 3, 2), (2, 3, 7, 6), (6, 7, 5, 4), (4, 5, 1, 0), (2, 6, 4, 0), (7, 3, 1, 5)])
_uv = me_cube_009.uv_layers.new(name='UVMap')
_uv.uv.foreach_set('vector', [0.375, 0.0, 0.625, 0.0, 0.625, 0.25, 0.375, 0.25, 0.375, 0.25, 0.625, 0.25, 0.625, 0.5, 0.375, 0.5, 0.375, 0.5, 0.625, 0.5, 0.625, 0.75, 0.375, 0.75, 0.375, 0.75, 0.625, 0.75, 0.625, 1.0, 0.375, 1.0, 0.125, 0.5, 0.375, 0.5, 0.375, 0.75, 0.125, 0.75, 0.625, 0.5, 0.875, 0.5, 0.875, 0.75, 0.625, 0.75])
me_cube_009.materials.append(mat_material_001)
me_cube_009.update()
me_cube_010 = bpy.data.meshes.new('Cube.010')
me_cube_010.from_pydata([(-1.0, -1.0, -1.0), (-1.0, -1.0, 1.0), (-1.0, 1.0, -1.0), (-1.0, 1.0, 1.0), (1.0, -1.0, -1.0), (1.0, -1.0, 1.0), (1.0, 1.0, -1.0), (1.0, 1.0, 1.0)], [], [(0, 1, 3, 2), (2, 3, 7, 6), (6, 7, 5, 4), (4, 5, 1, 0), (2, 6, 4, 0), (7, 3, 1, 5)])
_uv = me_cube_010.uv_layers.new(name='UVMap')
_uv.uv.foreach_set('vector', [0.375, 0.0, 0.625, 0.0, 0.625, 0.25, 0.375, 0.25, 0.375, 0.25, 0.625, 0.25, 0.625, 0.5, 0.375, 0.5, 0.375, 0.5, 0.625, 0.5, 0.625, 0.75, 0.375, 0.75, 0.375, 0.75, 0.625, 0.75, 0.625, 1.0, 0.375, 1.0, 0.125, 0.5, 0.375, 0.5, 0.375, 0.75, 0.125, 0.75, 0.625, 0.5, 0.875, 0.5, 0.875, 0.75, 0.625, 0.75])
me_cube_010.materials.append(mat_material_001)
me_cube_010.update()
me_cube_011 = bpy.data.meshes.new('Cube.011')
me_cube_011.from_pydata([(-1.0, -1.0, -1.0), (-1.0, -1.0, 1.0), (-1.0, 1.0, -1.0), (-1.0, 1.0, 1.0), (1.0, -1.0, -1.0), (1.0, -1.0, 1.0), (1.0, 1.0, -1.0), (1.0, 1.0, 1.0)], [], [(0, 1, 3, 2), (2, 3, 7, 6), (6, 7, 5, 4), (4, 5, 1, 0), (2, 6, 4, 0), (7, 3, 1, 5)])
_uv = me_cube_011.uv_layers.new(name='UVMap')
_uv.uv.foreach_set('vector', [0.003472, 2.683, 1.004, 2.683, 1.004, 1.828, 0.003472, 1.828, 0.003472, 1.828, 1.004, 1.828, 1.004, 0.9733, 0.003472, 0.9733, 0.003472, 0.9733, 1.004, 0.9733, 1.004, 0.1185, 0.003472, 0.1185, 0.003472, 0.1185, 1.004, 0.1185, 1.004, -0.7364, 0.003472, -0.7364, -0.9971, 0.9733, 0.003472, 0.9733, 0.003472, 0.1185, -0.9971, 0.1185, 1.004, 0.9733, 2.005, 0.9733, 2.005, 0.1185, 1.004, 0.1185])
me_cube_011.materials.append(mat_material_003)
me_cube_011.update()

# ---- objects
ob_leg = bpy.data.objects.new('Leg', me_cube_001)
ob_leg_001 = bpy.data.objects.new('Leg.001', me_cube_002)
ob_leg_002 = bpy.data.objects.new('Leg.002', me_cube_003)
ob_leg_003 = bpy.data.objects.new('Leg.003', me_cube_004)
ob_surface = bpy.data.objects.new('Surface', me_cube_005)
ob_drawer = bpy.data.objects.new('Drawer', me_cube_006)
ob_drawer_001 = bpy.data.objects.new('Drawer.001', me_cube_007)
ob_drawer_002 = bpy.data.objects.new('Drawer.002', me_cube_008)
ob_handle = bpy.data.objects.new('Handle', me_cylinder)
ob_handle_001 = bpy.data.objects.new('Handle.001', me_cylinder_001)
ob_handle_002 = bpy.data.objects.new('Handle.002', me_cylinder_002)
ob_backpanelstand = bpy.data.objects.new('BackpanelStand', me_cube_009)
ob_backpanelstand_001 = bpy.data.objects.new('BackpanelStand.001', me_cube_010)
ob_backpanel = bpy.data.objects.new('Backpanel', me_cube_011)

# ---- transforms, parenting, visibility, modifiers, constraints
ob_leg.location = (5.0, -10.0, 3.0)
ob_leg.scale = (0.3, 0.3, 3.0)
ob_leg_001.location = (5.0, 10.0, 3.0)
ob_leg_001.scale = (0.3, 0.3, 3.0)
ob_leg_002.location = (-5.0, 10.0, 3.0)
ob_leg_002.scale = (0.3, 0.3, 3.0)
ob_leg_003.location = (-5.0, -10.0, 3.0)
ob_leg_003.scale = (0.3, 0.3, 3.0)
ob_surface.location = (0.0, 0.0, 7.0)
ob_surface.scale = (5.3, 10.3, 1.0)
ob_drawer.location = (5.458, -7.0, 7.0)
ob_drawer.scale = (0.2, 2.0, 0.5)
ob_drawer_001.location = (5.458, -2.0, 7.0)
ob_drawer_001.scale = (0.2, 2.0, 0.5)
ob_drawer_002.location = (5.458, 3.0, 7.0)
ob_drawer_002.scale = (0.2, 2.0, 0.5)
ob_handle.location = (5.845, -7.0, 7.0)
ob_handle.rotation_euler = (0.0, 1.571, 0.0)
ob_handle.scale = (0.3, 0.3, 0.19)
ob_handle_001.location = (5.845, -2.0, 7.0)
ob_handle_001.rotation_euler = (0.0, 1.571, 0.0)
ob_handle_001.scale = (0.3, 0.3, 0.19)
ob_handle_002.location = (5.845, 3.0, 7.0)
ob_handle_002.rotation_euler = (0.0, 1.571, 0.0)
ob_handle_002.scale = (0.3, 0.3, 0.19)
ob_backpanelstand.location = (-5.0, 8.0, 10.0)
ob_backpanelstand.scale = (0.3, 0.3, 1.98)
ob_backpanelstand_001.location = (-5.0, 0.0, 10.0)
ob_backpanelstand_001.scale = (0.3, 0.3, 1.98)
ob_backpanel.location = (-5.0, 4.0, 10.0)
ob_backpanel.scale = (0.15, 3.71, 1.98)

# ---- collection membership
col_collection.objects.link(ob_leg)
col_collection.objects.link(ob_leg_001)
col_collection.objects.link(ob_leg_002)
col_collection.objects.link(ob_leg_003)
col_collection.objects.link(ob_surface)
col_collection.objects.link(ob_drawer)
col_collection.objects.link(ob_drawer_001)
col_collection.objects.link(ob_drawer_002)
col_collection.objects.link(ob_handle)
col_collection.objects.link(ob_handle_001)
col_collection.objects.link(ob_handle_002)
col_collection.objects.link(ob_backpanelstand)
col_collection.objects.link(ob_backpanelstand_001)
col_collection.objects.link(ob_backpanel)

# ---- scene / render settings (as saved in the file)
scene.frame_start = 1; scene.frame_end = 250; scene.frame_set(1)
scene.render.engine = 'BLENDER_EEVEE_NEXT'
scene.cycles.sampling_pattern = 'TABULATED_SOBOL'
scene.cycles.use_light_tree = False
scene.view_settings.view_transform = 'Filmic'
bpy.context.view_layer.update()

# ---- added for rendering (the .blend has no active camera and no usable light): camera, sun
cam_auto = bpy.data.cameras.new('AutoCamera')
cam_auto.lens = 50.0
cam_auto.sensor_width = 36.0
cam_auto.clip_end = 1000.0
ob_auto_camera = bpy.data.objects.new('AutoCamera', cam_auto)
scene.collection.objects.link(ob_auto_camera)
ob_auto_camera.location = (24.7826, -29.2984, 25.5222)
ob_auto_camera.rotation_euler = (1.09748, -7.21219e-08, 0.694738)
scene.camera = ob_auto_camera
light_auto_sun = bpy.data.lights.new('AutoSun', 'SUN')
light_auto_sun.energy = 3.0
light_auto_sun.angle = 0.0523599
ob_auto_sun = bpy.data.objects.new('AutoSun', light_auto_sun)
scene.collection.objects.link(ob_auto_sun)
ob_auto_sun.rotation_euler = (0.872665, 0.174533, 0.523599)
bpy.context.view_layer.update()
